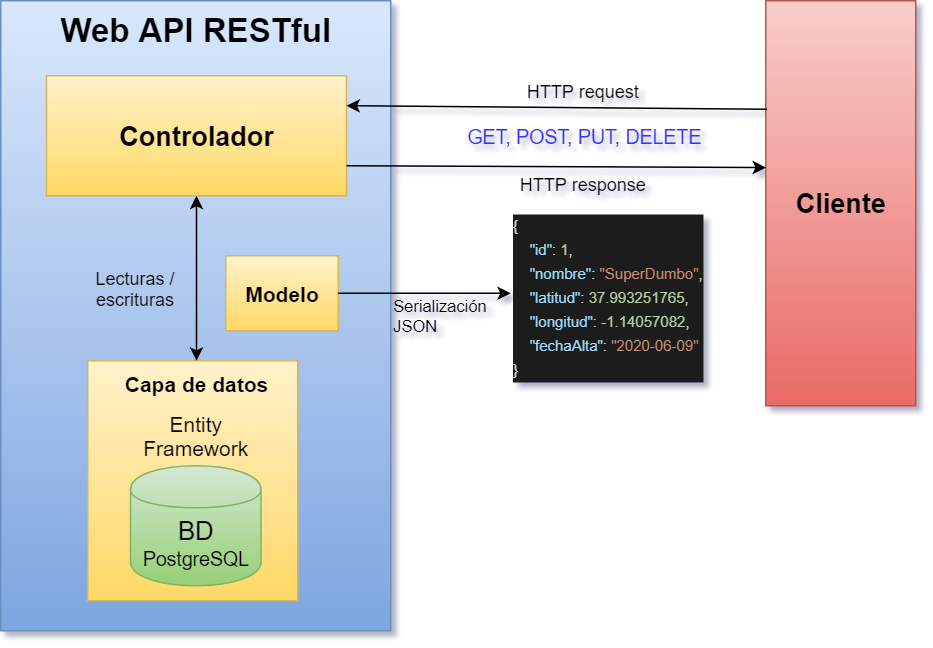

The diagram above was exported from draw.io. Its source (the exported page's mxGraphModel, read from the mxfile embedded in the PNG):
<mxGraphModel dx="1074" dy="745" grid="1" gridSize="10" guides="1" tooltips="1" connect="1" arrows="1" fold="1" page="1" pageScale="1" pageWidth="826" pageHeight="1169" math="0" shadow="0">
  <root>
    <mxCell id="0" />
    <mxCell id="1" parent="0" />
    <mxCell id="Jp_qkdDXWHIgbtXX8aJl-4" value="" style="rounded=0;whiteSpace=wrap;html=1;fillColor=#dae8fc;strokeColor=#6c8ebf;gradientColor=#7ea6e0;" parent="1" vertex="1">
      <mxGeometry x="130" y="90" width="260" height="420" as="geometry" />
    </mxCell>
    <mxCell id="Jp_qkdDXWHIgbtXX8aJl-7" value="" style="rounded=0;whiteSpace=wrap;html=1;fontSize=20;fillColor=#fff2cc;strokeColor=#d6b656;gradientColor=#ffd966;" parent="1" vertex="1">
      <mxGeometry x="188" y="330" width="140" height="160" as="geometry" />
    </mxCell>
    <mxCell id="Jp_qkdDXWHIgbtXX8aJl-2" value="Cliente" style="rounded=0;whiteSpace=wrap;html=1;fontStyle=1;fontSize=18;fillColor=#f8cecc;strokeColor=#b85450;gradientColor=#ea6b66;" parent="1" vertex="1">
      <mxGeometry x="640" y="90" width="100" height="270" as="geometry" />
    </mxCell>
    <mxCell id="Jp_qkdDXWHIgbtXX8aJl-5" value="&lt;font style=&quot;font-size: 17px&quot;&gt;BD &lt;/font&gt;PostgreSQL" style="shape=cylinder;whiteSpace=wrap;html=1;boundedLbl=1;backgroundOutline=1;fontSize=13;fillColor=#d5e8d4;strokeColor=#82b366;gradientColor=#97d077;" parent="1" vertex="1">
      <mxGeometry x="216.5" y="400" width="87" height="80" as="geometry" />
    </mxCell>
    <mxCell id="Jp_qkdDXWHIgbtXX8aJl-6" value="Web API RESTful" style="text;html=1;strokeColor=none;fillColor=none;align=center;verticalAlign=middle;whiteSpace=wrap;rounded=0;fontSize=22;fontStyle=1" parent="1" vertex="1">
      <mxGeometry x="160" y="95" width="200" height="30" as="geometry" />
    </mxCell>
    <mxCell id="Jp_qkdDXWHIgbtXX8aJl-8" value="Entity Framework" style="text;html=1;strokeColor=none;fillColor=none;align=center;verticalAlign=middle;whiteSpace=wrap;rounded=0;fontSize=14;" parent="1" vertex="1">
      <mxGeometry x="223" y="370" width="75" height="20" as="geometry" />
    </mxCell>
    <mxCell id="Jp_qkdDXWHIgbtXX8aJl-9" value="Modelo" style="rounded=0;whiteSpace=wrap;html=1;fontSize=14;fontStyle=1;fillColor=#fff2cc;strokeColor=#d6b656;gradientColor=#ffd966;" parent="1" vertex="1">
      <mxGeometry x="280" y="260" width="75" height="50" as="geometry" />
    </mxCell>
    <mxCell id="Jp_qkdDXWHIgbtXX8aJl-10" value="Controlador" style="rounded=0;whiteSpace=wrap;html=1;fontSize=18;fontStyle=1;fillColor=#fff2cc;strokeColor=#d6b656;gradientColor=#ffd966;" parent="1" vertex="1">
      <mxGeometry x="160.5" y="140" width="200" height="80" as="geometry" />
    </mxCell>
    <mxCell id="Jp_qkdDXWHIgbtXX8aJl-11" value="" style="endArrow=none;html=1;fontSize=14;entryX=0.008;entryY=0.268;entryDx=0;entryDy=0;exitX=1;exitY=0.25;exitDx=0;exitDy=0;startArrow=classic;startFill=1;endFill=0;entryPerimeter=0;" parent="1" source="Jp_qkdDXWHIgbtXX8aJl-10" target="Jp_qkdDXWHIgbtXX8aJl-2" edge="1">
      <mxGeometry width="50" height="50" relative="1" as="geometry">
        <mxPoint x="130" y="600" as="sourcePoint" />
        <mxPoint x="180" y="550" as="targetPoint" />
      </mxGeometry>
    </mxCell>
    <mxCell id="Jp_qkdDXWHIgbtXX8aJl-12" value="" style="endArrow=none;html=1;fontSize=14;entryX=1;entryY=0.75;entryDx=0;entryDy=0;exitX=0.002;exitY=0.412;exitDx=0;exitDy=0;exitPerimeter=0;endFill=0;startArrow=classic;startFill=1;" parent="1" source="Jp_qkdDXWHIgbtXX8aJl-2" target="Jp_qkdDXWHIgbtXX8aJl-10" edge="1">
      <mxGeometry width="50" height="50" relative="1" as="geometry">
        <mxPoint x="560" y="188" as="sourcePoint" />
        <mxPoint x="302.5" y="183" as="targetPoint" />
      </mxGeometry>
    </mxCell>
    <mxCell id="Jp_qkdDXWHIgbtXX8aJl-13" value="HTTP request" style="text;html=1;strokeColor=none;fillColor=none;align=center;verticalAlign=middle;whiteSpace=wrap;rounded=0;fontSize=12;fontStyle=0" parent="1" vertex="1">
      <mxGeometry x="460" y="140" width="117" height="20" as="geometry" />
    </mxCell>
    <mxCell id="Jp_qkdDXWHIgbtXX8aJl-15" value="HTTP response" style="text;html=1;strokeColor=none;fillColor=none;align=center;verticalAlign=middle;whiteSpace=wrap;rounded=0;fontSize=12;fontStyle=0" parent="1" vertex="1">
      <mxGeometry x="459" y="202" width="117" height="20" as="geometry" />
    </mxCell>
    <mxCell id="Jp_qkdDXWHIgbtXX8aJl-21" value="Capa de datos" style="text;html=1;strokeColor=none;fillColor=none;align=center;verticalAlign=middle;whiteSpace=wrap;rounded=0;fontSize=14;fontStyle=1" parent="1" vertex="1">
      <mxGeometry x="194" y="330" width="133" height="30" as="geometry" />
    </mxCell>
    <mxCell id="Jp_qkdDXWHIgbtXX8aJl-23" value="" style="endArrow=classic;startArrow=classic;html=1;fontSize=14;exitX=0.5;exitY=0;exitDx=0;exitDy=0;" parent="1" source="Jp_qkdDXWHIgbtXX8aJl-21" target="Jp_qkdDXWHIgbtXX8aJl-10" edge="1">
      <mxGeometry width="50" height="50" relative="1" as="geometry">
        <mxPoint x="210" y="310" as="sourcePoint" />
        <mxPoint x="260" y="260" as="targetPoint" />
      </mxGeometry>
    </mxCell>
    <mxCell id="Jp_qkdDXWHIgbtXX8aJl-24" value="Lecturas / escrituras" style="text;html=1;strokeColor=none;fillColor=none;align=center;verticalAlign=middle;whiteSpace=wrap;rounded=0;fontSize=12;" parent="1" vertex="1">
      <mxGeometry x="190" y="275" width="60" height="15" as="geometry" />
    </mxCell>
    <mxCell id="Jp_qkdDXWHIgbtXX8aJl-25" value="" style="endArrow=classic;html=1;fontSize=12;exitX=1;exitY=0.5;exitDx=0;exitDy=0;" parent="1" source="Jp_qkdDXWHIgbtXX8aJl-9" target="Jp_qkdDXWHIgbtXX8aJl-27" edge="1">
      <mxGeometry width="50" height="50" relative="1" as="geometry">
        <mxPoint x="362.5" y="290" as="sourcePoint" />
        <mxPoint x="440" y="285" as="targetPoint" />
      </mxGeometry>
    </mxCell>
    <mxCell id="Jp_qkdDXWHIgbtXX8aJl-26" value="Serialización &lt;br style=&quot;font-size: 11px;&quot;&gt;JSON" style="text;html=1;resizable=0;points=[];autosize=1;align=left;verticalAlign=top;spacingTop=-4;fontSize=11;labelBorderColor=none;" parent="1" vertex="1">
      <mxGeometry x="390" y="285" width="90" height="30" as="geometry" />
    </mxCell>
    <mxCell id="Jp_qkdDXWHIgbtXX8aJl-27" value="&lt;div style=&quot;color: rgb(212 , 212 , 212) ; background-color: rgb(30 , 30 , 30) ; line-height: 16px ; white-space: pre ; font-size: 10px&quot;&gt;&lt;div&gt;&lt;span style=&quot;color: #dcdcdc&quot;&gt;{&lt;/span&gt;&lt;/div&gt;&lt;div&gt;&amp;nbsp;&amp;nbsp;&amp;nbsp;&amp;nbsp;&lt;span style=&quot;color: #9cdcfe&quot;&gt;&quot;id&quot;&lt;/span&gt;&lt;span style=&quot;color: #dcdcdc&quot;&gt;:&lt;/span&gt;&amp;nbsp;&lt;span style=&quot;color: #b5cea8&quot;&gt;1&lt;/span&gt;&lt;span style=&quot;color: #dcdcdc&quot;&gt;,&lt;/span&gt;&lt;/div&gt;&lt;div&gt;&amp;nbsp;&amp;nbsp;&amp;nbsp;&amp;nbsp;&lt;span style=&quot;color: #9cdcfe&quot;&gt;&quot;nombre&quot;&lt;/span&gt;&lt;span style=&quot;color: #dcdcdc&quot;&gt;:&lt;/span&gt;&amp;nbsp;&lt;span style=&quot;color: #ce9178&quot;&gt;&quot;SuperDumbo&quot;&lt;/span&gt;&lt;span style=&quot;color: #dcdcdc&quot;&gt;,&lt;/span&gt;&lt;/div&gt;&lt;div&gt;&amp;nbsp;&amp;nbsp;&amp;nbsp;&amp;nbsp;&lt;span style=&quot;color: #9cdcfe&quot;&gt;&quot;latitud&quot;&lt;/span&gt;&lt;span style=&quot;color: #dcdcdc&quot;&gt;:&lt;/span&gt;&amp;nbsp;&lt;span style=&quot;color: #b5cea8&quot;&gt;37.993251765&lt;/span&gt;&lt;span style=&quot;color: #dcdcdc&quot;&gt;,&lt;/span&gt;&lt;/div&gt;&lt;div&gt;&amp;nbsp;&amp;nbsp;&amp;nbsp;&amp;nbsp;&lt;span style=&quot;color: #9cdcfe&quot;&gt;&quot;longitud&quot;&lt;/span&gt;&lt;span style=&quot;color: #dcdcdc&quot;&gt;:&lt;/span&gt;&amp;nbsp;&lt;span style=&quot;color: #b5cea8&quot;&gt;-1.14057082&lt;/span&gt;&lt;span style=&quot;color: #dcdcdc&quot;&gt;,&lt;/span&gt;&lt;/div&gt;&lt;div&gt;&amp;nbsp;&amp;nbsp;&amp;nbsp;&amp;nbsp;&lt;span style=&quot;color: #9cdcfe&quot;&gt;&quot;fechaAlta&quot;&lt;/span&gt;&lt;span style=&quot;color: #dcdcdc&quot;&gt;:&lt;/span&gt;&amp;nbsp;&lt;span style=&quot;color: rgb(206 , 145 , 120)&quot;&gt;&quot;2020-06-09&quot;&lt;/span&gt;&lt;/div&gt;&lt;div&gt;&lt;span style=&quot;color: #dcdcdc&quot;&gt;}&lt;/span&gt;&lt;/div&gt;&lt;/div&gt;" style="text;html=1;resizable=0;points=[];autosize=1;align=left;verticalAlign=top;spacingTop=-4;fontSize=12;" parent="1" vertex="1">
      <mxGeometry x="470" y="230" width="140" height="110" as="geometry" />
    </mxCell>
    <mxCell id="Jp_qkdDXWHIgbtXX8aJl-28" value="&lt;font color=&quot;#3333ff&quot; style=&quot;font-size: 13px;&quot;&gt;GET, POST, PUT, DELETE&lt;/font&gt;" style="text;html=1;strokeColor=none;fillColor=none;align=center;verticalAlign=middle;whiteSpace=wrap;rounded=0;fontSize=13;fontStyle=0" parent="1" vertex="1">
      <mxGeometry x="415" y="170" width="207" height="20" as="geometry" />
    </mxCell>
  </root>
</mxGraphModel>